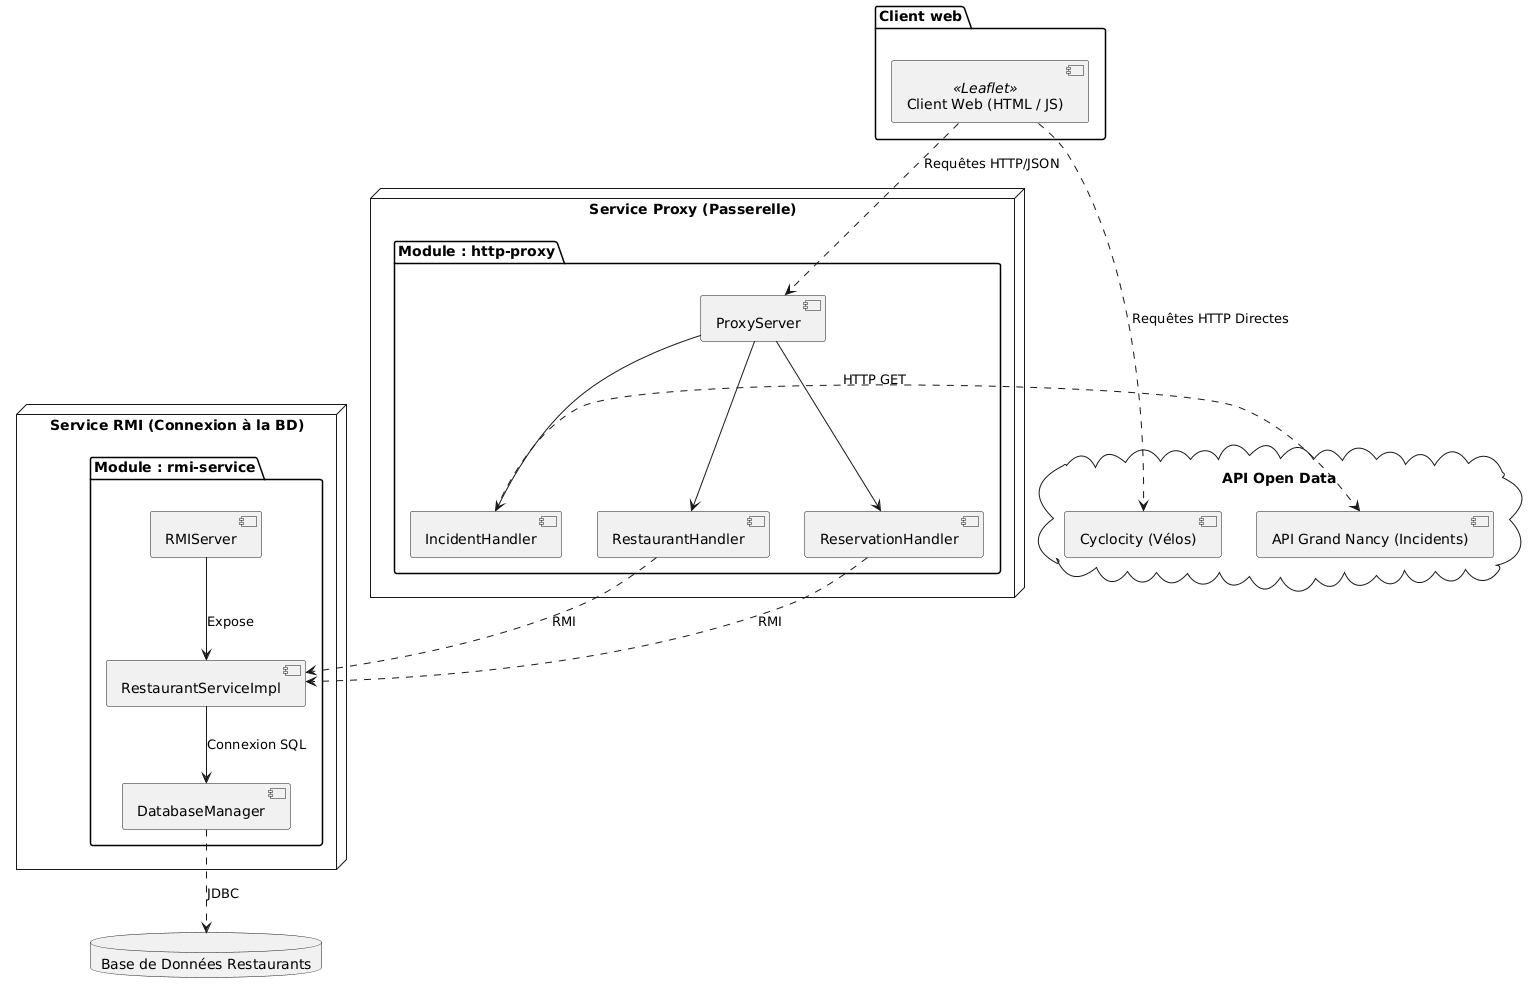

The diagram above was rendered by PlantUML. Its source (embedded in the PNG):
@startuml
skinparam componentStyle uml2
skinparam backgroundColor white

package "Client web" {
    component "Client Web (HTML / JS)" as WebClient <<Leaflet>>
}

node "Service Proxy (Passerelle)" {
    package "Module : http-proxy" {
        component "ProxyServer" as Proxy
        component "RestaurantHandler" as RestHandler
        component "ReservationHandler" as ResHandler
        component "IncidentHandler" as IncHandler
        
        Proxy --> IncHandler
        Proxy --> RestHandler 
        Proxy --> ResHandler 
    }
}

node "Service RMI (Connexion à la BD)" {
    package "Module : rmi-service" {
        component "RMIServer" as RMI
        component "RestaurantServiceImpl" as ServiceImpl
        component "DatabaseManager" as DBManager
        
        RMI --> ServiceImpl : Expose
        ServiceImpl --> DBManager : Connexion SQL
    }
}

database "Base de Données Restaurants" as DB

cloud "API Open Data" {
    component "Cyclocity (Vélos)" as API_Velos
    component "API Grand Nancy (Incidents)" as API_Incidents
}

' Relations 
WebClient .down.> Proxy : Requêtes HTTP/JSON
WebClient .down.> API_Velos : Requêtes HTTP Directes

IncHandler .right.> API_Incidents : HTTP GET
RestHandler .down.> ServiceImpl : RMI 
ResHandler .down.> ServiceImpl : RMI 

DBManager .down.> DB : JDBC
@enduml